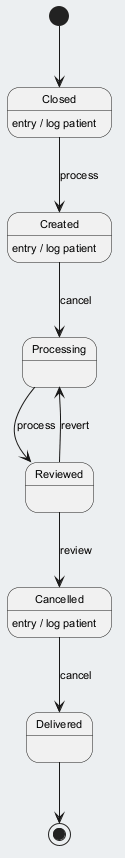

The diagram above was rendered by PlantUML. Its source (embedded in the PNG):
@startuml
skinparam backgroundColor #ECEFF1
skinparam classBackgroundColor #FFFFFF
skinparam classBorderColor #455A64
skinparam defaultFontSize 11
[*] --> Closed
Closed --> Created : process
Closed : entry / log patient
Created --> Processing : cancel
Created : entry / log patient
Processing --> Reviewed : process
Reviewed --> Cancelled : review
Cancelled --> Delivered : cancel
Cancelled : entry / log patient
Reviewed --> Processing : revert
Delivered --> [*]
@enduml